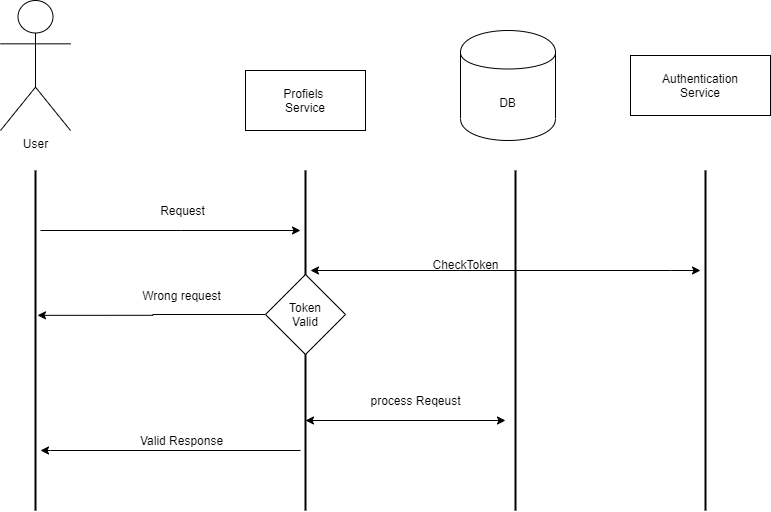

The diagram above was exported from draw.io. Its source (the exported page's mxGraphModel, read from the mxfile embedded in the PNG):
<mxGraphModel dx="1086" dy="926" grid="1" gridSize="10" guides="1" tooltips="1" connect="1" arrows="1" fold="1" page="1" pageScale="1" pageWidth="850" pageHeight="1100" math="0" shadow="0">
  <root>
    <mxCell id="0" />
    <mxCell id="1" parent="0" />
    <mxCell id="XX5llO8C6fT8ZG-MM2ku-1" value="User&lt;br&gt;" style="shape=umlActor;verticalLabelPosition=bottom;labelBackgroundColor=#ffffff;verticalAlign=top;html=1;outlineConnect=0;" vertex="1" parent="1">
      <mxGeometry x="150" y="110" width="70" height="130" as="geometry" />
    </mxCell>
    <mxCell id="XX5llO8C6fT8ZG-MM2ku-25" style="edgeStyle=orthogonalEdgeStyle;rounded=0;orthogonalLoop=1;jettySize=auto;html=1;" edge="1" parent="1" source="XX5llO8C6fT8ZG-MM2ku-12" target="XX5llO8C6fT8ZG-MM2ku-15">
      <mxGeometry relative="1" as="geometry">
        <Array as="points">
          <mxPoint x="330" y="340" />
          <mxPoint x="330" y="340" />
        </Array>
      </mxGeometry>
    </mxCell>
    <mxCell id="XX5llO8C6fT8ZG-MM2ku-12" value="" style="line;strokeWidth=2;direction=south;html=1;" vertex="1" parent="1">
      <mxGeometry x="180" y="280" width="10" height="340" as="geometry" />
    </mxCell>
    <mxCell id="XX5llO8C6fT8ZG-MM2ku-26" value="" style="line;strokeWidth=2;direction=south;html=1;" vertex="1" parent="1">
      <mxGeometry x="660" y="280" width="10" height="340" as="geometry" />
    </mxCell>
    <mxCell id="XX5llO8C6fT8ZG-MM2ku-13" value="Authentication&lt;br&gt;Service" style="rounded=0;whiteSpace=wrap;html=1;" vertex="1" parent="1">
      <mxGeometry x="780" y="165" width="140" height="60" as="geometry" />
    </mxCell>
    <mxCell id="XX5llO8C6fT8ZG-MM2ku-14" value="DB" style="shape=cylinder;whiteSpace=wrap;html=1;boundedLbl=1;backgroundOutline=1;" vertex="1" parent="1">
      <mxGeometry x="610" y="140" width="95" height="110" as="geometry" />
    </mxCell>
    <mxCell id="XX5llO8C6fT8ZG-MM2ku-33" style="edgeStyle=orthogonalEdgeStyle;rounded=0;orthogonalLoop=1;jettySize=auto;html=1;startArrow=classic;startFill=1;" edge="1" parent="1" source="XX5llO8C6fT8ZG-MM2ku-15" target="XX5llO8C6fT8ZG-MM2ku-16">
      <mxGeometry relative="1" as="geometry">
        <Array as="points">
          <mxPoint x="820" y="380" />
          <mxPoint x="820" y="380" />
        </Array>
      </mxGeometry>
    </mxCell>
    <mxCell id="XX5llO8C6fT8ZG-MM2ku-40" style="edgeStyle=orthogonalEdgeStyle;rounded=0;orthogonalLoop=1;jettySize=auto;html=1;" edge="1" parent="1" source="XX5llO8C6fT8ZG-MM2ku-15">
      <mxGeometry relative="1" as="geometry">
        <mxPoint x="190" y="560" as="targetPoint" />
        <Array as="points">
          <mxPoint x="200" y="560" />
        </Array>
      </mxGeometry>
    </mxCell>
    <mxCell id="XX5llO8C6fT8ZG-MM2ku-15" value="" style="line;strokeWidth=2;direction=south;html=1;" vertex="1" parent="1">
      <mxGeometry x="450" y="280" width="10" height="340" as="geometry" />
    </mxCell>
    <mxCell id="XX5llO8C6fT8ZG-MM2ku-16" value="" style="line;strokeWidth=2;direction=south;html=1;" vertex="1" parent="1">
      <mxGeometry x="850" y="280" width="10" height="340" as="geometry" />
    </mxCell>
    <mxCell id="XX5llO8C6fT8ZG-MM2ku-20" value="Request" style="text;html=1;align=center;verticalAlign=middle;resizable=0;points=[];autosize=1;" vertex="1" parent="1">
      <mxGeometry x="302" y="310" width="60" height="20" as="geometry" />
    </mxCell>
    <mxCell id="XX5llO8C6fT8ZG-MM2ku-28" value="Profiels&amp;nbsp;&lt;br&gt;Service" style="rounded=0;whiteSpace=wrap;html=1;" vertex="1" parent="1">
      <mxGeometry x="395" y="180" width="120" height="60" as="geometry" />
    </mxCell>
    <mxCell id="XX5llO8C6fT8ZG-MM2ku-34" value="CheckToken" style="text;html=1;align=center;verticalAlign=middle;resizable=0;points=[];autosize=1;" vertex="1" parent="1">
      <mxGeometry x="575" y="364" width="80" height="20" as="geometry" />
    </mxCell>
    <mxCell id="XX5llO8C6fT8ZG-MM2ku-36" style="edgeStyle=orthogonalEdgeStyle;rounded=0;orthogonalLoop=1;jettySize=auto;html=1;entryX=0.426;entryY=0.3;entryDx=0;entryDy=0;entryPerimeter=0;" edge="1" parent="1" source="XX5llO8C6fT8ZG-MM2ku-35" target="XX5llO8C6fT8ZG-MM2ku-12">
      <mxGeometry relative="1" as="geometry" />
    </mxCell>
    <mxCell id="XX5llO8C6fT8ZG-MM2ku-35" value="Token&lt;br&gt;Valid" style="rhombus;whiteSpace=wrap;html=1;" vertex="1" parent="1">
      <mxGeometry x="415" y="384" width="80" height="80" as="geometry" />
    </mxCell>
    <mxCell id="XX5llO8C6fT8ZG-MM2ku-37" value="Wrong request&lt;br&gt;" style="text;html=1;align=center;verticalAlign=middle;resizable=0;points=[];autosize=1;" vertex="1" parent="1">
      <mxGeometry x="286" y="395" width="90" height="20" as="geometry" />
    </mxCell>
    <mxCell id="XX5llO8C6fT8ZG-MM2ku-38" value="" style="endArrow=classic;html=1;startArrow=classic;startFill=1;" edge="1" parent="1">
      <mxGeometry width="50" height="50" relative="1" as="geometry">
        <mxPoint x="455" y="530" as="sourcePoint" />
        <mxPoint x="655" y="530" as="targetPoint" />
      </mxGeometry>
    </mxCell>
    <mxCell id="XX5llO8C6fT8ZG-MM2ku-39" value="process Reqeust" style="text;html=1;align=center;verticalAlign=middle;resizable=0;points=[];autosize=1;" vertex="1" parent="1">
      <mxGeometry x="510" y="500" width="110" height="20" as="geometry" />
    </mxCell>
    <mxCell id="XX5llO8C6fT8ZG-MM2ku-41" value="Valid Response&lt;br&gt;" style="text;html=1;align=center;verticalAlign=middle;resizable=0;points=[];autosize=1;" vertex="1" parent="1">
      <mxGeometry x="281" y="540" width="100" height="20" as="geometry" />
    </mxCell>
  </root>
</mxGraphModel>